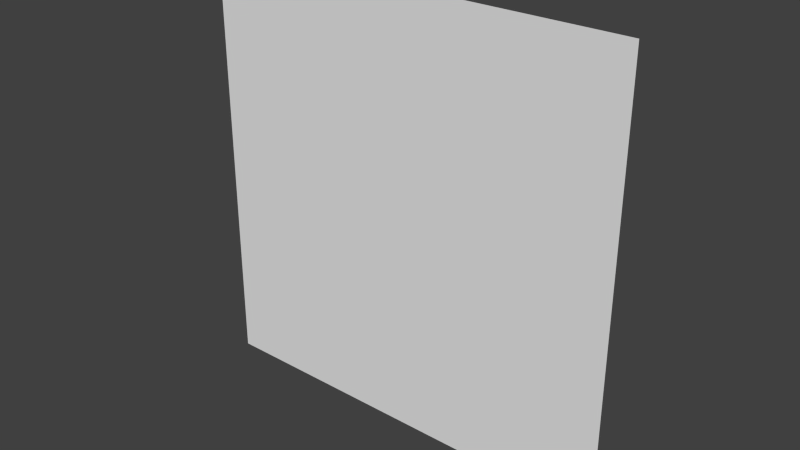 # Source: painting32x32_6f.blend  (saved by Blender 2.76.0; exported with 4.5.12 LTS)
import bpy
from mathutils import Matrix  # noqa: F401  (used for matrix-valued properties, if any)

bpy.ops.wm.read_factory_settings(use_empty=True)
scene = bpy.context.scene
scene.name = 'Scene'

# ---- collections
col_collection_1 = bpy.data.collections.new('Collection 1'); scene.collection.children.link(col_collection_1)

# ---- world
world_world = bpy.data.worlds.new('World'); scene.world = world_world
world_world.color = (0.05088, 0.05088, 0.05088)
world_world.use_sun_shadow = False
world_world.sun_shadow_jitter_overblur = 0.0
world_world.cycles.sampling_method = 'MANUAL'
world_world.cycles.sample_map_resolution = 256

# ---- meshes
me_plane = bpy.data.meshes.new('Plane')
me_plane.from_pydata([(-1.0, -1.0, 0.0), (1.0, -1.0, 0.0), (-1.0, 1.0, 0.0), (1.0, 1.0, 0.0)], [], [(0, 1, 3, 2)])
_uv = me_plane.uv_layers.new(name='UVMap')
_uv.uv.foreach_set('vector', [0.625, 0.375, 0.75, 0.375, 0.75, 0.5, 0.625, 0.5])
me_plane.use_remesh_preserve_volume = False
me_plane.use_remesh_preserve_attributes = False
me_plane.use_mirror_vertex_groups = False
me_plane.update()

# ---- objects
ob_plane = bpy.data.objects.new('Plane', me_plane)

# ---- transforms, parenting, visibility, modifiers, constraints
ob_plane.location = (-0.5, -0.49, 0.5)
ob_plane.rotation_euler = (1.571, 2.22e-16, 2.22e-16)
ob_plane.scale = (1.0, 1.0, 0.3125)
ob_plane.lineart.crease_threshold = 0.0

# ---- collection membership
col_collection_1.objects.link(ob_plane)

# ---- scene / render settings (as saved in the file)
scene.frame_start = 1; scene.frame_end = 250; scene.frame_set(0)
scene.render.engine = 'BLENDER_EEVEE_NEXT'
scene.render.resolution_percentage = 50
scene.render.dither_intensity = 0.0
scene.render.film_transparent = True
scene.cycles.use_denoising = False
scene.cycles.samples = 10
scene.cycles.sampling_pattern = 'TABULATED_SOBOL'
scene.cycles.light_sampling_threshold = 0.0
scene.cycles.use_adaptive_sampling = False
scene.cycles.use_light_tree = False
scene.cycles.blur_glossy = 0.0
scene.cycles.pixel_filter_type = 'GAUSSIAN'
scene.cycles.sample_clamp_indirect = 0.0
scene.view_settings.view_transform = 'Standard'
bpy.context.view_layer.update()

# ---- added for rendering (the .blend has no active camera and no usable light): camera, sun
cam_auto = bpy.data.cameras.new('AutoCamera')
cam_auto.lens = 50.0
cam_auto.sensor_width = 36.0
cam_auto.clip_end = 1000.0
ob_auto_camera = bpy.data.objects.new('AutoCamera', cam_auto)
scene.collection.objects.link(ob_auto_camera)
ob_auto_camera.location = (2.11694, -3.63033, 2.59356)
ob_auto_camera.rotation_euler = (1.09748, -7.21219e-08, 0.694738)
scene.camera = ob_auto_camera
light_auto_sun = bpy.data.lights.new('AutoSun', 'SUN')
light_auto_sun.energy = 3.0
light_auto_sun.angle = 0.0523599
ob_auto_sun = bpy.data.objects.new('AutoSun', light_auto_sun)
scene.collection.objects.link(ob_auto_sun)
ob_auto_sun.rotation_euler = (0.872665, 0.174533, 0.523599)
bpy.context.view_layer.update()
